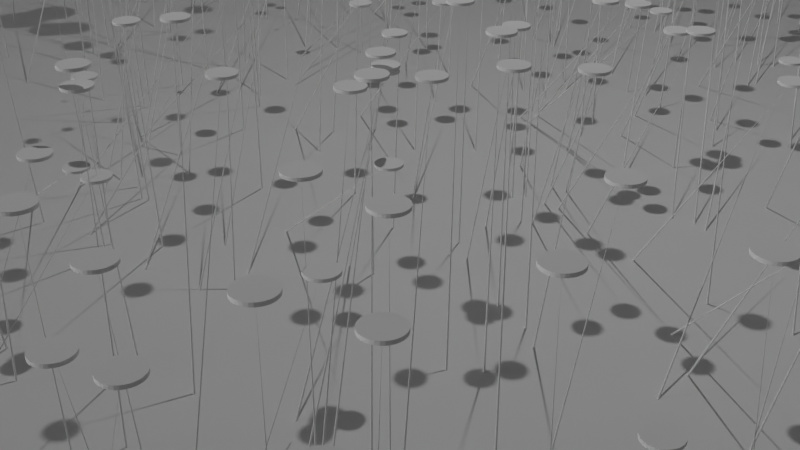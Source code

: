 # Source: proximity_node.blend  (saved by Blender 3.2.14; exported with 4.5.12 LTS)
import bpy
from mathutils import Matrix  # noqa: F401  (used for matrix-valued properties, if any)

bpy.ops.wm.read_factory_settings(use_empty=True)
scene = bpy.context.scene
scene.name = 'Scene'

# ---- collections
col_collection = bpy.data.collections.new('Collection'); scene.collection.children.link(col_collection)

# ---- materials (node trees are filled in below, after node groups)
mat_material = bpy.data.materials.new('Material')
mat_material.alpha_threshold = 0.0
mat_material.use_transparent_shadow = False
mat_material.line_color = (0.0, 0.0, 0.0, 1.0)

# ---- node groups
ng_curve_to_mesh = bpy.data.node_groups.new('Curve to Mesh', 'GeometryNodeTree')
_s = ng_curve_to_mesh.interface.new_socket(name='Mesh', in_out='OUTPUT', socket_type='NodeSocketGeometry')
_s = ng_curve_to_mesh.interface.new_socket(name='Curve', in_out='OUTPUT', socket_type='NodeSocketGeometry')
_s = ng_curve_to_mesh.interface.new_socket(name='Curve', in_out='INPUT', socket_type='NodeSocketGeometry')
ng_curve_to_mesh.is_modifier = True
_N = ng_curve_to_mesh.nodes; _L = ng_curve_to_mesh.links
n0 = _N.new('GeometryNodeSetCurveRadius'); n0.name = 'Set Curve Radius'; n0.location = (-5, 96)
n0.inputs[2].default_value = 1.0
n1 = _N.new('GeometryNodeCurveToMesh'); n1.name = 'Curve to Mesh'; n1.location = (222, -48)
n2 = _N.new('GeometryNodeCurvePrimitiveCircle'); n2.name = 'Curve Circle'; n2.location = (2, -96)
n2.inputs[0].default_value = 8
n2.inputs[4].default_value = 0.01
n3 = _N.new('GeometryNodeCurveEndpointSelection'); n3.name = 'Endpoint Selection.001'; n3.location = (-222, -38)
n3.inputs[1].default_value = 0
n4 = _N.new('NodeGroupInput'); n4.name = 'Group Input'; n4.location = (-422, 0)
n5 = _N.new('NodeGroupOutput'); n5.name = 'Group Output'; n5.location = (412, 0)
n6 = _N.new('GeometryNodeInputNamedAttribute'); n6.name = 'Named Attribute'; n6.location = (197, -48)
n6.inputs[0].default_value = 'radius'
n7 = _N.new('GeometryNodeSwitch'); n7.name = 'Switch'; n7.location = (197, -48)
n7.input_type = 'FLOAT'
n7.inputs[1].default_value = 1.0
_L.new(n4.outputs[0], n0.inputs[0])
_L.new(n1.outputs[0], n5.inputs[0])
_L.new(n0.outputs[0], n5.inputs[1])
_L.new(n0.outputs[0], n1.inputs[0])
_L.new(n2.outputs[0], n1.inputs[1])
_L.new(n3.outputs[0], n0.inputs[1])
_L.new(n6.outputs[1], n7.inputs[0])
_L.new(n6.outputs[0], n7.inputs[2])
_L.new(n7.outputs[0], n1.inputs[2])
n5.is_active_output = True
ng_geo_proxy = bpy.data.node_groups.new('Geo Proxy', 'GeometryNodeTree')
_s = ng_geo_proxy.interface.new_socket(name='Geometry', in_out='OUTPUT', socket_type='NodeSocketGeometry')
_s = ng_geo_proxy.interface.new_socket(name='Geometry', in_out='INPUT', socket_type='NodeSocketGeometry')
ng_geo_proxy.is_modifier = True
# nodes of 'Geo Proxy' reference scene objects; filled in after objects exist

# ---- material node trees
mat_material.use_nodes = True; mat_material.node_tree.nodes.clear()
_N = mat_material.node_tree.nodes; _L = mat_material.node_tree.links
n0 = _N.new('ShaderNodeOutputMaterial'); n0.name = 'Material Output'; n0.location = (300, 300)
n1 = _N.new('ShaderNodeBsdfPrincipled'); n1.name = 'Principled BSDF'; n1.location = (10, 300)
n1.distribution = 'GGX'
n1.subsurface_method = 'RANDOM_WALK_SKIN'
n1.inputs[2].default_value = 0.4
n1.inputs[3].default_value = 1.45
n1.inputs[27].default_value = (0.0, 0.0, 0.0, 1.0)
n1.inputs[28].default_value = 1.0
_L.new(n1.outputs[0], n0.inputs[0])
n0.is_active_output = True

# ---- world
world_world = bpy.data.worlds.new('World'); scene.world = world_world
world_world.use_nodes = True; world_world.node_tree.nodes.clear()
_N = world_world.node_tree.nodes; _L = world_world.node_tree.links
n0 = _N.new('ShaderNodeOutputWorld'); n0.name = 'World Output'; n0.location = (300, 300)
n1 = _N.new('ShaderNodeBackground'); n1.name = 'Background'; n1.location = (10, 300)
n1.inputs[0].default_value = (0.05088, 0.05088, 0.05088, 1.0)
_L.new(n1.outputs[0], n0.inputs[0])
n0.is_active_output = True
world_world.color = (0.05088, 0.05088, 0.05088)
world_world.use_sun_shadow = False
world_world.sun_shadow_jitter_overblur = 0.0

# ---- cameras
cam_camera = bpy.data.cameras.new('Camera')
cam_camera.clip_end = 100.0
cam_camera.ortho_scale = 7.314

# ---- lights
light_light = bpy.data.lights.new('Light', 'POINT')
light_light.transmission_factor = 0.0
light_light.energy = 1000.0
light_light.shadow_soft_size = 0.1
light_light.shadow_maximum_resolution = 0.006
light_light.use_absolute_resolution = True
light_x = bpy.data.lights.new('日光', 'SUN')
light_x.transmission_factor = 0.0
light_x.angle = 0.459
light_x.energy = 2.0
light_x.shadow_soft_size = 0.125

# ---- meshes
me_cube = bpy.data.meshes.new('Cube')
me_cube.from_pydata([(1.0, 1.0, 1.0), (1.0, 1.0, -1.0), (1.0, -1.0, 1.0), (1.0, -1.0, -1.0), (-1.0, 1.0, 1.0), (-1.0, 1.0, -1.0), (-1.0, -1.0, 1.0), (-1.0, -1.0, -1.0)], [], [(0, 4, 6, 2), (3, 2, 6, 7), (7, 6, 4, 5), (5, 1, 3, 7), (1, 0, 2, 3), (5, 4, 0, 1)])
me_cube.polygons.foreach_set('use_smooth', [True] * 6)
_uv = me_cube.uv_layers.new(name='UVMap')
_uv.uv.foreach_set('vector', [0.625, 0.5, 0.875, 0.5, 0.875, 0.75, 0.625, 0.75, 0.375, 0.75, 0.625, 0.75, 0.625, 1.0, 0.375, 1.0, 0.375, 0.0, 0.625, 0.0, 0.625, 0.25, 0.375, 0.25, 0.125, 0.5, 0.375, 0.5, 0.375, 0.75, 0.125, 0.75, 0.375, 0.5, 0.625, 0.5, 0.625, 0.75, 0.375, 0.75, 0.375, 0.25, 0.625, 0.25, 0.625, 0.5, 0.375, 0.5])
me_cube.materials.append(mat_material)
me_cube.use_mirror_vertex_groups = False
me_cube.update()
me_icosphere = bpy.data.meshes.new('Icosphere')
me_icosphere.from_pydata([(0.0, 0.0, -1.0), (0.7236, -0.5257, -0.4472), (-0.2764, -0.8506, -0.4472), (-0.8944, 0.0, -0.4472), (-0.2764, 0.8506, -0.4472), (0.7236, 0.5257, -0.4472), (0.2764, -0.8506, 0.4472), (-0.7236, -0.5257, 0.4472), (-0.7236, 0.5257, 0.4472), (0.2764, 0.8506, 0.4472), (0.8944, 0.0, 0.4472), (0.0, 0.0, 1.0), (-0.1625, -0.5, -0.8507), (0.4253, -0.309, -0.8507), (0.2629, -0.809, -0.5257), (0.8506, 0.0, -0.5257), (0.4253, 0.309, -0.8507), (-0.5257, 0.0, -0.8507), (-0.6882, -0.5, -0.5257), (-0.1625, 0.5, -0.8507), (-0.6882, 0.5, -0.5257), (0.2629, 0.809, -0.5257), (0.9511, -0.309, 0.0), (0.9511, 0.309, 0.0), (0.0, -1.0, 0.0), (0.5878, -0.809, 0.0), (-0.9511, -0.309, 0.0), (-0.5878, -0.809, 0.0), (-0.5878, 0.809, 0.0), (-0.9511, 0.309, 0.0), (0.5878, 0.809, 0.0), (0.0, 1.0, 0.0), (0.6882, -0.5, 0.5257), (-0.2629, -0.809, 0.5257), (-0.8506, 0.0, 0.5257), (-0.2629, 0.809, 0.5257), (0.6882, 0.5, 0.5257), (0.1625, -0.5, 0.8507), (0.5257, 0.0, 0.8507), (-0.4253, -0.309, 0.8507), (-0.4253, 0.309, 0.8507), (0.1625, 0.5, 0.8507)], [], [(0, 13, 12), (1, 13, 15), (0, 12, 17), (0, 17, 19), (0, 19, 16), (1, 15, 22), (2, 14, 24), (3, 18, 26), (4, 20, 28), (5, 21, 30), (1, 22, 25), (2, 24, 27), (3, 26, 29), (4, 28, 31), (5, 30, 23), (6, 32, 37), (7, 33, 39), (8, 34, 40), (9, 35, 41), (10, 36, 38), (38, 41, 11), (38, 36, 41), (36, 9, 41), (41, 40, 11), (41, 35, 40), (35, 8, 40), (40, 39, 11), (40, 34, 39), (34, 7, 39), (39, 37, 11), (39, 33, 37), (33, 6, 37), (37, 38, 11), (37, 32, 38), (32, 10, 38), (23, 36, 10), (23, 30, 36), (30, 9, 36), (31, 35, 9), (31, 28, 35), (28, 8, 35), (29, 34, 8), (29, 26, 34), (26, 7, 34), (27, 33, 7), (27, 24, 33), (24, 6, 33), (25, 32, 6), (25, 22, 32), (22, 10, 32), (30, 31, 9), (30, 21, 31), (21, 4, 31), (28, 29, 8), (28, 20, 29), (20, 3, 29), (26, 27, 7), (26, 18, 27), (18, 2, 27), (24, 25, 6), (24, 14, 25), (14, 1, 25), (22, 23, 10), (22, 15, 23), (15, 5, 23), (16, 21, 5), (16, 19, 21), (19, 4, 21), (19, 20, 4), (19, 17, 20), (17, 3, 20), (17, 18, 3), (17, 12, 18), (12, 2, 18), (15, 16, 5), (15, 13, 16), (13, 0, 16), (12, 14, 2), (12, 13, 14), (13, 1, 14)])
_uv = me_icosphere.uv_layers.new(name='UVMap')
_uv.uv.foreach_set('vector', [0.1818, 0.0, 0.2273, 0.07873, 0.1364, 0.07873, 0.2727, 0.1575, 0.3182, 0.07873, 0.3636, 0.1575, 0.9091, 0.0, 0.9545, 0.07873, 0.8636, 0.07873, 0.7273, 0.0, 0.7727, 0.07873, 0.6818, 0.07873, 0.5455, 0.0, 0.5909, 0.07873, 0.5, 0.07873, 0.2727, 0.1575, 0.3636, 0.1575, 0.3182, 0.2362, 0.09091, 0.1575, 0.1818, 0.1575, 0.1364, 0.2362, 0.8182, 0.1575, 0.9091, 0.1575, 0.8636, 0.2362, 0.6364, 0.1575, 0.7273, 0.1575, 0.6818, 0.2362, 0.4545, 0.1575, 0.5455, 0.1575, 0.5, 0.2362, 0.2727, 0.1575, 0.3182, 0.2362, 0.2273, 0.2362, 0.09091, 0.1575, 0.1364, 0.2362, 0.04546, 0.2362, 0.8182, 0.1575, 0.8636, 0.2362, 0.7727, 0.2362, 0.6364, 0.1575, 0.6818, 0.2362, 0.5909, 0.2362, 0.4545, 0.1575, 0.5, 0.2362, 0.4091, 0.2362, 0.1818, 0.3149, 0.2727, 0.3149, 0.2273, 0.3937, 0.0, 0.3149, 0.09091, 0.3149, 0.04546, 0.3937, 0.7273, 0.3149, 0.8182, 0.3149, 0.7727, 0.3937, 0.5455, 0.3149, 0.6364, 0.3149, 0.5909, 0.3937, 0.3636, 0.3149, 0.4545, 0.3149, 0.4091, 0.3937, 0.4091, 0.3937, 0.5, 0.3937, 0.4545, 0.4724, 0.4091, 0.3937, 0.4545, 0.3149, 0.5, 0.3937, 0.4545, 0.3149, 0.5455, 0.3149, 0.5, 0.3937, 0.5909, 0.3937, 0.6818, 0.3937, 0.6364, 0.4724, 0.5909, 0.3937, 0.6364, 0.3149, 0.6818, 0.3937, 0.6364, 0.3149, 0.7273, 0.3149, 0.6818, 0.3937, 0.7727, 0.3937, 0.8636, 0.3937, 0.8182, 0.4724, 0.7727, 0.3937, 0.8182, 0.3149, 0.8636, 0.3937, 0.8182, 0.3149, 0.9091, 0.3149, 0.8636, 0.3937, 0.04546, 0.3937, 0.1364, 0.3937, 0.09091, 0.4724, 0.04546, 0.3937, 0.09091, 0.3149, 0.1364, 0.3937, 0.09091, 0.3149, 0.1818, 0.3149, 0.1364, 0.3937, 0.2273, 0.3937, 0.3182, 0.3937, 0.2727, 0.4724, 0.2273, 0.3937, 0.2727, 0.3149, 0.3182, 0.3937, 0.2727, 0.3149, 0.3636, 0.3149, 0.3182, 0.3937, 0.4091, 0.2362, 0.4545, 0.3149, 0.3636, 0.3149, 0.4091, 0.2362, 0.5, 0.2362, 0.4545, 0.3149, 0.5, 0.2362, 0.5455, 0.3149, 0.4545, 0.3149, 0.5909, 0.2362, 0.6364, 0.3149, 0.5455, 0.3149, 0.5909, 0.2362, 0.6818, 0.2362, 0.6364, 0.3149, 0.6818, 0.2362, 0.7273, 0.3149, 0.6364, 0.3149, 0.7727, 0.2362, 0.8182, 0.3149, 0.7273, 0.3149, 0.7727, 0.2362, 0.8636, 0.2362, 0.8182, 0.3149, 0.8636, 0.2362, 0.9091, 0.3149, 0.8182, 0.3149, 0.04546, 0.2362, 0.09091, 0.3149, 0.0, 0.3149, 0.04546, 0.2362, 0.1364, 0.2362, 0.09091, 0.3149, 0.1364, 0.2362, 0.1818, 0.3149, 0.09091, 0.3149, 0.2273, 0.2362, 0.2727, 0.3149, 0.1818, 0.3149, 0.2273, 0.2362, 0.3182, 0.2362, 0.2727, 0.3149, 0.3182, 0.2362, 0.3636, 0.3149, 0.2727, 0.3149, 0.5, 0.2362, 0.5909, 0.2362, 0.5455, 0.3149, 0.5, 0.2362, 0.5455, 0.1575, 0.5909, 0.2362, 0.5455, 0.1575, 0.6364, 0.1575, 0.5909, 0.2362, 0.6818, 0.2362, 0.7727, 0.2362, 0.7273, 0.3149, 0.6818, 0.2362, 0.7273, 0.1575, 0.7727, 0.2362, 0.7273, 0.1575, 0.8182, 0.1575, 0.7727, 0.2362, 0.8636, 0.2362, 0.9545, 0.2362, 0.9091, 0.3149, 0.8636, 0.2362, 0.9091, 0.1575, 0.9545, 0.2362, 0.9091, 0.1575, 1.0, 0.1575, 0.9545, 0.2362, 0.1364, 0.2362, 0.2273, 0.2362, 0.1818, 0.3149, 0.1364, 0.2362, 0.1818, 0.1575, 0.2273, 0.2362, 0.1818, 0.1575, 0.2727, 0.1575, 0.2273, 0.2362, 0.3182, 0.2362, 0.4091, 0.2362, 0.3636, 0.3149, 0.3182, 0.2362, 0.3636, 0.1575, 0.4091, 0.2362, 0.3636, 0.1575, 0.4545, 0.1575, 0.4091, 0.2362, 0.5, 0.07873, 0.5455, 0.1575, 0.4545, 0.1575, 0.5, 0.07873, 0.5909, 0.07873, 0.5455, 0.1575, 0.5909, 0.07873, 0.6364, 0.1575, 0.5455, 0.1575, 0.6818, 0.07873, 0.7273, 0.1575, 0.6364, 0.1575, 0.6818, 0.07873, 0.7727, 0.07873, 0.7273, 0.1575, 0.7727, 0.07873, 0.8182, 0.1575, 0.7273, 0.1575, 0.8636, 0.07873, 0.9091, 0.1575, 0.8182, 0.1575, 0.8636, 0.07873, 0.9545, 0.07873, 0.9091, 0.1575, 0.9545, 0.07873, 1.0, 0.1575, 0.9091, 0.1575, 0.3636, 0.1575, 0.4091, 0.07873, 0.4545, 0.1575, 0.3636, 0.1575, 0.3182, 0.07873, 0.4091, 0.07873, 0.3182, 0.07873, 0.3636, 0.0, 0.4091, 0.07873, 0.1364, 0.07873, 0.1818, 0.1575, 0.09091, 0.1575, 0.1364, 0.07873, 0.2273, 0.07873, 0.1818, 0.1575, 0.2273, 0.07873, 0.2727, 0.1575, 0.1818, 0.1575])
me_icosphere.update()
me_icosphere_001 = bpy.data.meshes.new('Icosphere.001')
me_icosphere_001.from_pydata([(0.0, 0.0, -1.0), (0.7236, -0.5257, -0.4472), (-0.2764, -0.8506, -0.4472), (-0.8944, 0.0, -0.4472), (-0.2764, 0.8506, -0.4472), (0.7236, 0.5257, -0.4472), (0.2764, -0.8506, 0.4472), (-0.7236, -0.5257, 0.4472), (-0.7236, 0.5257, 0.4472), (0.2764, 0.8506, 0.4472), (0.8944, 0.0, 0.4472), (0.0, 0.0, 1.0), (-0.1625, -0.5, -0.8507), (0.4253, -0.309, -0.8507), (0.2629, -0.809, -0.5257), (0.8506, 0.0, -0.5257), (0.4253, 0.309, -0.8507), (-0.5257, 0.0, -0.8507), (-0.6882, -0.5, -0.5257), (-0.1625, 0.5, -0.8507), (-0.6882, 0.5, -0.5257), (0.2629, 0.809, -0.5257), (0.9511, -0.309, 0.0), (0.9511, 0.309, 0.0), (0.0, -1.0, 0.0), (0.5878, -0.809, 0.0), (-0.9511, -0.309, 0.0), (-0.5878, -0.809, 0.0), (-0.5878, 0.809, 0.0), (-0.9511, 0.309, 0.0), (0.5878, 0.809, 0.0), (0.0, 1.0, 0.0), (0.6882, -0.5, 0.5257), (-0.2629, -0.809, 0.5257), (-0.8506, 0.0, 0.5257), (-0.2629, 0.809, 0.5257), (0.6882, 0.5, 0.5257), (0.1625, -0.5, 0.8507), (0.5257, 0.0, 0.8507), (-0.4253, -0.309, 0.8507), (-0.4253, 0.309, 0.8507), (0.1625, 0.5, 0.8507)], [], [(0, 13, 12), (1, 13, 15), (0, 12, 17), (0, 17, 19), (0, 19, 16), (1, 15, 22), (2, 14, 24), (3, 18, 26), (4, 20, 28), (5, 21, 30), (1, 22, 25), (2, 24, 27), (3, 26, 29), (4, 28, 31), (5, 30, 23), (6, 32, 37), (7, 33, 39), (8, 34, 40), (9, 35, 41), (10, 36, 38), (38, 41, 11), (38, 36, 41), (36, 9, 41), (41, 40, 11), (41, 35, 40), (35, 8, 40), (40, 39, 11), (40, 34, 39), (34, 7, 39), (39, 37, 11), (39, 33, 37), (33, 6, 37), (37, 38, 11), (37, 32, 38), (32, 10, 38), (23, 36, 10), (23, 30, 36), (30, 9, 36), (31, 35, 9), (31, 28, 35), (28, 8, 35), (29, 34, 8), (29, 26, 34), (26, 7, 34), (27, 33, 7), (27, 24, 33), (24, 6, 33), (25, 32, 6), (25, 22, 32), (22, 10, 32), (30, 31, 9), (30, 21, 31), (21, 4, 31), (28, 29, 8), (28, 20, 29), (20, 3, 29), (26, 27, 7), (26, 18, 27), (18, 2, 27), (24, 25, 6), (24, 14, 25), (14, 1, 25), (22, 23, 10), (22, 15, 23), (15, 5, 23), (16, 21, 5), (16, 19, 21), (19, 4, 21), (19, 20, 4), (19, 17, 20), (17, 3, 20), (17, 18, 3), (17, 12, 18), (12, 2, 18), (15, 16, 5), (15, 13, 16), (13, 0, 16), (12, 14, 2), (12, 13, 14), (13, 1, 14)])
_uv = me_icosphere_001.uv_layers.new(name='UVMap')
_uv.uv.foreach_set('vector', [0.1818, 0.0, 0.2273, 0.07873, 0.1364, 0.07873, 0.2727, 0.1575, 0.3182, 0.07873, 0.3636, 0.1575, 0.9091, 0.0, 0.9545, 0.07873, 0.8636, 0.07873, 0.7273, 0.0, 0.7727, 0.07873, 0.6818, 0.07873, 0.5455, 0.0, 0.5909, 0.07873, 0.5, 0.07873, 0.2727, 0.1575, 0.3636, 0.1575, 0.3182, 0.2362, 0.09091, 0.1575, 0.1818, 0.1575, 0.1364, 0.2362, 0.8182, 0.1575, 0.9091, 0.1575, 0.8636, 0.2362, 0.6364, 0.1575, 0.7273, 0.1575, 0.6818, 0.2362, 0.4545, 0.1575, 0.5455, 0.1575, 0.5, 0.2362, 0.2727, 0.1575, 0.3182, 0.2362, 0.2273, 0.2362, 0.09091, 0.1575, 0.1364, 0.2362, 0.04546, 0.2362, 0.8182, 0.1575, 0.8636, 0.2362, 0.7727, 0.2362, 0.6364, 0.1575, 0.6818, 0.2362, 0.5909, 0.2362, 0.4545, 0.1575, 0.5, 0.2362, 0.4091, 0.2362, 0.1818, 0.3149, 0.2727, 0.3149, 0.2273, 0.3937, 0.0, 0.3149, 0.09091, 0.3149, 0.04546, 0.3937, 0.7273, 0.3149, 0.8182, 0.3149, 0.7727, 0.3937, 0.5455, 0.3149, 0.6364, 0.3149, 0.5909, 0.3937, 0.3636, 0.3149, 0.4545, 0.3149, 0.4091, 0.3937, 0.4091, 0.3937, 0.5, 0.3937, 0.4545, 0.4724, 0.4091, 0.3937, 0.4545, 0.3149, 0.5, 0.3937, 0.4545, 0.3149, 0.5455, 0.3149, 0.5, 0.3937, 0.5909, 0.3937, 0.6818, 0.3937, 0.6364, 0.4724, 0.5909, 0.3937, 0.6364, 0.3149, 0.6818, 0.3937, 0.6364, 0.3149, 0.7273, 0.3149, 0.6818, 0.3937, 0.7727, 0.3937, 0.8636, 0.3937, 0.8182, 0.4724, 0.7727, 0.3937, 0.8182, 0.3149, 0.8636, 0.3937, 0.8182, 0.3149, 0.9091, 0.3149, 0.8636, 0.3937, 0.04546, 0.3937, 0.1364, 0.3937, 0.09091, 0.4724, 0.04546, 0.3937, 0.09091, 0.3149, 0.1364, 0.3937, 0.09091, 0.3149, 0.1818, 0.3149, 0.1364, 0.3937, 0.2273, 0.3937, 0.3182, 0.3937, 0.2727, 0.4724, 0.2273, 0.3937, 0.2727, 0.3149, 0.3182, 0.3937, 0.2727, 0.3149, 0.3636, 0.3149, 0.3182, 0.3937, 0.4091, 0.2362, 0.4545, 0.3149, 0.3636, 0.3149, 0.4091, 0.2362, 0.5, 0.2362, 0.4545, 0.3149, 0.5, 0.2362, 0.5455, 0.3149, 0.4545, 0.3149, 0.5909, 0.2362, 0.6364, 0.3149, 0.5455, 0.3149, 0.5909, 0.2362, 0.6818, 0.2362, 0.6364, 0.3149, 0.6818, 0.2362, 0.7273, 0.3149, 0.6364, 0.3149, 0.7727, 0.2362, 0.8182, 0.3149, 0.7273, 0.3149, 0.7727, 0.2362, 0.8636, 0.2362, 0.8182, 0.3149, 0.8636, 0.2362, 0.9091, 0.3149, 0.8182, 0.3149, 0.04546, 0.2362, 0.09091, 0.3149, 0.0, 0.3149, 0.04546, 0.2362, 0.1364, 0.2362, 0.09091, 0.3149, 0.1364, 0.2362, 0.1818, 0.3149, 0.09091, 0.3149, 0.2273, 0.2362, 0.2727, 0.3149, 0.1818, 0.3149, 0.2273, 0.2362, 0.3182, 0.2362, 0.2727, 0.3149, 0.3182, 0.2362, 0.3636, 0.3149, 0.2727, 0.3149, 0.5, 0.2362, 0.5909, 0.2362, 0.5455, 0.3149, 0.5, 0.2362, 0.5455, 0.1575, 0.5909, 0.2362, 0.5455, 0.1575, 0.6364, 0.1575, 0.5909, 0.2362, 0.6818, 0.2362, 0.7727, 0.2362, 0.7273, 0.3149, 0.6818, 0.2362, 0.7273, 0.1575, 0.7727, 0.2362, 0.7273, 0.1575, 0.8182, 0.1575, 0.7727, 0.2362, 0.8636, 0.2362, 0.9545, 0.2362, 0.9091, 0.3149, 0.8636, 0.2362, 0.9091, 0.1575, 0.9545, 0.2362, 0.9091, 0.1575, 1.0, 0.1575, 0.9545, 0.2362, 0.1364, 0.2362, 0.2273, 0.2362, 0.1818, 0.3149, 0.1364, 0.2362, 0.1818, 0.1575, 0.2273, 0.2362, 0.1818, 0.1575, 0.2727, 0.1575, 0.2273, 0.2362, 0.3182, 0.2362, 0.4091, 0.2362, 0.3636, 0.3149, 0.3182, 0.2362, 0.3636, 0.1575, 0.4091, 0.2362, 0.3636, 0.1575, 0.4545, 0.1575, 0.4091, 0.2362, 0.5, 0.07873, 0.5455, 0.1575, 0.4545, 0.1575, 0.5, 0.07873, 0.5909, 0.07873, 0.5455, 0.1575, 0.5909, 0.07873, 0.6364, 0.1575, 0.5455, 0.1575, 0.6818, 0.07873, 0.7273, 0.1575, 0.6364, 0.1575, 0.6818, 0.07873, 0.7727, 0.07873, 0.7273, 0.1575, 0.7727, 0.07873, 0.8182, 0.1575, 0.7273, 0.1575, 0.8636, 0.07873, 0.9091, 0.1575, 0.8182, 0.1575, 0.8636, 0.07873, 0.9545, 0.07873, 0.9091, 0.1575, 0.9545, 0.07873, 1.0, 0.1575, 0.9091, 0.1575, 0.3636, 0.1575, 0.4091, 0.07873, 0.4545, 0.1575, 0.3636, 0.1575, 0.3182, 0.07873, 0.4091, 0.07873, 0.3182, 0.07873, 0.3636, 0.0, 0.4091, 0.07873, 0.1364, 0.07873, 0.1818, 0.1575, 0.09091, 0.1575, 0.1364, 0.07873, 0.2273, 0.07873, 0.1818, 0.1575, 0.2273, 0.07873, 0.2727, 0.1575, 0.1818, 0.1575])
me_icosphere_001.update()
me_plane = bpy.data.meshes.new('Plane')
me_plane.from_pydata([(-1.0, -1.0, 0.0), (1.0, -1.0, 0.0), (-1.0, 1.0, 0.0), (1.0, 1.0, 0.0)], [], [(0, 1, 3, 2)])
_uv = me_plane.uv_layers.new(name='UVMap')
_uv.uv.foreach_set('vector', [0.0, 0.0, 1.0, 0.0, 1.0, 1.0, 0.0, 1.0])
me_plane.update()

# ---- objects
ob_cube = bpy.data.objects.new('Cube', me_cube)
ob_light = bpy.data.objects.new('Light', light_light)
ob_camera = bpy.data.objects.new('Camera', cam_camera)
ob_icosphere = bpy.data.objects.new('Icosphere', me_icosphere)
ob_small_icosphere = bpy.data.objects.new('Small Icosphere', me_icosphere_001)
ob_plane = bpy.data.objects.new('Plane', me_plane)
ob_x = bpy.data.objects.new('日光', light_x)
_N = ng_geo_proxy.nodes; _L = ng_geo_proxy.links
n0 = _N.new('GeometryNodeStoreNamedAttribute'); n0.name = 'Store Named Attribute.003'; n0.location = (399, -155)
n0.data_type = 'FLOAT_VECTOR'
n0.domain = 'CORNER'
n0.inputs[2].default_value = 'uv_map'
n1 = _N.new('GeometryNodeStoreNamedAttribute'); n1.name = 'Store Named Attribute.002'; n1.location = (55, -141)
n1.data_type = 'FLOAT_VECTOR'
n1.domain = 'CORNER'
n1.inputs[2].default_value = 'uv_map'
n2 = _N.new('GeometryNodeStoreNamedAttribute'); n2.name = 'Store Named Attribute.001'; n2.location = (55, -137)
n2.data_type = 'FLOAT_VECTOR'
n2.domain = 'CORNER'
n2.inputs[2].default_value = 'uv_map'
n3 = _N.new('GeometryNodeStoreNamedAttribute'); n3.name = 'Store Named Attribute'; n3.location = (69, -281)
n3.data_type = 'FLOAT_VECTOR'
n3.domain = 'CORNER'
n3.inputs[2].default_value = 'UVMap'
n4 = _N.new('NodeFrame'); n4.name = 'Frame'; n4.location = (-339, 74)
n4.label = 'Grass Field'
n4.width = 902
n5 = _N.new('NodeFrame'); n5.name = 'Frame.001'; n5.location = (824, 60)
n5.label = 'Shpere Influence'
n5.width = 1158
n6 = _N.new('NodeFrame'); n6.name = 'Frame.002'; n6.location = (2126, 104)
n6.label = 'Curve to Mesh'
n6.width = 644
n7 = _N.new('NodeFrame'); n7.name = 'Frame.004'; n7.location = (4054, 125)
n7.label = 'Leaf'
n7.width = 610
n8 = _N.new('NodeFrame'); n8.name = 'Frame.005'; n8.location = (2952, -2227)
n8.label = 'Line inside Bubble'
n8.width = 1024
n9 = _N.new('NodeFrame'); n9.name = 'Frame.008'; n9.location = (3852, -720)
n9.label = 'Bubles'
n9.width = 428
n10 = _N.new('NodeFrame'); n10.name = 'Frame.006'; n10.location = (3595, -1584)
n10.width = 437
n11 = _N.new('NodeFrame'); n11.name = 'Frame.007'; n11.location = (2692, -1369)
n11.label = 'Wobble'
n11.width = 573
n12 = _N.new('NodeFrame'); n12.name = 'Frame.003'; n12.location = (2955, 121)
n12.label = 'Disk Instances'
n12.width = 778
n13 = _N.new('GeometryNodeCurvePrimitiveLine'); n13.name = 'Curve Line'; n13.location = (242, -278)
n13.inputs[1].default_value = (0.0, 0.0, 5.0)
n14 = _N.new('ShaderNodeTexNoise'); n14.name = 'Musgrave Texture'; n14.location = (249, -555)
n14.width = 150
n14.noise_dimensions = '4D'
n14.normalize = False
n14.inputs[1].default_value = 0.1075
n14.inputs[3].default_value = 1.0
n14.inputs[4].default_value = 0.25
n15 = _N.new('GeometryNodeInstanceOnPoints'); n15.name = 'Instance on Points'; n15.location = (532, -54)
n16 = _N.new('GeometryNodeDistributePointsOnFaces'); n16.name = 'Distribute Points on Faces'; n16.location = (218, -44)
n16.use_legacy_normal = True
n16.inputs[4].default_value = 2.0
n17 = _N.new('GeometryNodeRealizeInstances'); n17.name = 'Realize Instances'; n17.location = (732, -30)
n18 = _N.new('GeometryNodeSetPosition'); n18.name = 'Set Position'; n18.location = (988, -30)
n19 = _N.new('GeometryNodeCurveEndpointSelection'); n19.name = 'Endpoint Selection'; n19.location = (821, -98)
n19.inputs[0].default_value = 0
n20 = _N.new('GeometryNodeObjectInfo'); n20.name = 'Object Info'; n20.location = (30, -706)
n20.transform_space = 'RELATIVE'
n20.inputs[0].default_value = ob_icosphere
n21 = _N.new('GeometryNodeJoinGeometry'); n21.name = 'Join Geometry'; n21.location = (5580, -619)
n22 = _N.new('NodeGroupOutput'); n22.name = 'Group Output'; n22.location = (5814, -625)
n23 = _N.new('GeometryNodeGroup'); n23.name = 'Group'; n23.location = (2378, -22)
n23.node_tree = ng_curve_to_mesh
n24 = _N.new('FunctionNodeRandomValue'); n24.name = 'Random Value'; n24.location = (30, -339)
n25 = _N.new('ShaderNodeMapRange'); n25.name = 'Map Range.002'; n25.location = (223, -421)
n25.inputs[1].default_value = -1.44
n25.inputs[2].default_value = 4.9
n26 = _N.new('ShaderNodeCombineXYZ'); n26.name = 'Combine XYZ'; n26.location = (222, -270)
n27 = _N.new('GeometryNodeObjectInfo'); n27.name = 'Object Info.001'; n27.location = (228, -83)
n28 = _N.new('GeometryNodeInstanceOnPoints'); n28.name = 'Instance on Points.002'; n28.location = (440, -90)
n29 = _N.new('GeometryNodeDistributePointsOnFaces'); n29.name = 'Distribute Points on Faces.001'; n29.location = (204, -35)
n29.hide = True
n29.use_legacy_normal = True
n30 = _N.new('GeometryNodeProximity'); n30.name = 'Geometry Proximity.001'; n30.location = (2488, -2658)
n31 = _N.new('GeometryNodeObjectInfo'); n31.name = 'Object Info.002'; n31.location = (30, -95)
n31.transform_space = 'RELATIVE'
n31.inputs[0].default_value = ob_small_icosphere
n32 = _N.new('GeometryNodeInstanceOnPoints'); n32.name = 'Instance on Points.003'; n32.location = (634, -53)
n33 = _N.new('GeometryNodeGroup'); n33.name = 'Group.001'; n33.location = (854, -30)
n33.node_tree = ng_curve_to_mesh
n34 = _N.new('FunctionNodeAlignEulerToVector'); n34.name = 'Align Euler to Vector.001'; n34.location = (452, -205)
n34.hide = True
n34.axis = 'Z'
n35 = _N.new('GeometryNodeCurvePrimitiveLine'); n35.name = 'Curve Line.001'; n35.location = (445, -148)
n35.hide = True
n35.inputs[1].default_value = (0.0, 0.0, 0.4)
n36 = _N.new('ShaderNodeMapRange'); n36.name = 'Map Range.003'; n36.location = (2730, -2571)
n36.inputs[1].default_value = 0.86
n36.inputs[2].default_value = 3.97
n36.inputs[3].default_value = 1.96
n36.inputs[4].default_value = -0.138
n37 = _N.new('GeometryNodeInstanceOnPoints'); n37.name = 'Instance on Points.005'; n37.location = (258, -46)
n38 = _N.new('GeometryNodeDistributePointsOnFaces'); n38.name = 'Distribute Points on Faces.003'; n38.location = (30, -30)
n38.use_legacy_normal = True
n39 = _N.new('GeometryNodeMeshIcoSphere'); n39.name = 'Ico Sphere'; n39.location = (44, -281)
n39.inputs[1].default_value = 3
n40 = _N.new('ShaderNodeMapRange'); n40.name = 'Map Range.005'; n40.location = (38, -416)
n40.inputs[1].default_value = 0.37
n40.inputs[2].default_value = 2.4
n40.inputs[4].default_value = 0.05
n41 = _N.new('GeometryNodeCurveEndpointSelection'); n41.name = 'Endpoint Selection.001'; n41.location = (32, -98)
n41.hide = True
n41.inputs[0].default_value = 0
n42 = _N.new('GeometryNodeMeshCylinder'); n42.name = 'Cylinder.001'; n42.location = (30, -137)
n42.hide = True
n42.inputs[3].default_value = 0.05
n42.inputs[4].default_value = 0.05
n43 = _N.new('GeometryNodeInstanceOnPoints'); n43.name = 'Instance on Points.004'; n43.location = (285, -30)
n43.width = 122
n44 = _N.new('ShaderNodeMapRange'); n44.name = 'Map Range.004'; n44.location = (37, -245)
n44.inputs[4].default_value = 1.8
n45 = _N.new('GeometryNodeSetPosition'); n45.name = 'Set Position.001'; n45.location = (403, -51)
n46 = _N.new('ShaderNodeVectorMath'); n46.name = 'Vector Math.002'; n46.location = (190, -270)
n46.operation = 'MULTIPLY'
n47 = _N.new('GeometryNodeInputNormal'); n47.name = 'Normal.001'; n47.location = (30, -323)
n47.legacy_corner_normals = True
n48 = _N.new('ShaderNodeTexNoise'); n48.name = 'Noise Texture'; n48.location = (30, -392)
n48.noise_dimensions = '4D'
n48.inputs[1].default_value = 0.1075
n48.inputs[4].default_value = 1.0
n49 = _N.new('GeometryNodeMeshGrid'); n49.name = 'Grid'; n49.location = (30, -141)
n49.inputs[0].default_value = 25.0
n49.inputs[1].default_value = 25.0
n50 = _N.new('ShaderNodeVectorMath'); n50.name = 'Vector Math'; n50.location = (817, -204)
n50.operation = 'SUBTRACT'
n51 = _N.new('GeometryNodeInputPosition'); n51.name = 'Position'; n51.location = (648, -249)
n52 = _N.new('ShaderNodeVectorMath'); n52.name = 'Vector Math.001'; n52.location = (645, -311)
n52.operation = 'MULTIPLY'
n53 = _N.new('GeometryNodeProximity'); n53.name = 'Geometry Proximity'; n53.location = (151, -398)
n54 = _N.new('ShaderNodeMapRange'); n54.name = 'Map Range'; n54.location = (325, -543)
n54.width = 147
n54.inputs[1].default_value = 5.1
n54.inputs[2].default_value = -5.9
n54.inputs[3].default_value = 0.28
n54.inputs[4].default_value = -0.8
n55 = _N.new('ShaderNodeCombineXYZ'); n55.name = 'Combine XYZ.001'; n55.location = (492, -477)
n56 = _N.new('ShaderNodeValToRGB'); n56.name = 'ColorRamp'; n56.location = (372, -303)
while len(n56.color_ramp.elements) > 1: n56.color_ramp.elements.remove(n56.color_ramp.elements[-1])
n56.color_ramp.elements[0].position = 0.5745; n56.color_ramp.elements[0].color = (0.0, 0.0, 0.0, 1.0)
_e = n56.color_ramp.elements.new(1.0); _e.color = (1.0, 1.0, 1.0, 1.0)
n57 = _N.new('GeometryNodeInputNormal'); n57.name = 'Normal'; n57.location = (205, -377)
n57.legacy_corner_normals = True
n58 = _N.new('ShaderNodeMapRange'); n58.name = 'Map Range.001'; n58.location = (30, -201)
n58.inputs[1].default_value = 5.6
n58.inputs[2].default_value = -0.8
n58.inputs[3].default_value = 0.29
n58.inputs[4].default_value = -1.91
n59 = _N.new('FunctionNodeAlignEulerToVector'); n59.name = 'Align Euler to Vector'; n59.location = (386, -256)
n60 = _N.new('GeometryNodeMeshCylinder'); n60.name = 'Cylinder'; n60.location = (374, -155)
n60.hide = True
n60.inputs[3].default_value = 0.34
n60.inputs[4].default_value = 0.07
n61 = _N.new('GeometryNodeCurveEndpointSelection'); n61.name = 'Endpoint Selection.002'; n61.location = (371, -104)
n61.hide = True
n61.inputs[0].default_value = 0
n62 = _N.new('GeometryNodeInstanceOnPoints'); n62.name = 'Instance on Points.001'; n62.location = (608, -30)
n63 = _N.new('GeometryNodeDistributePointsOnFaces'); n63.name = 'Distribute Points on Faces.002'; n63.location = (225, -62)
n63.use_legacy_normal = True
n63.inputs[4].default_value = 40.0
n64 = _N.new('GeometryNodeSubdivisionSurface'); n64.name = 'Subdivision Surface'; n64.location = (162, -30)
n64.uv_smooth = 'SMOOTH_ALL'
n64.boundary_smooth = 'PRESERVE_CORNERS'
n64.inputs[1].default_value = 4
n64.inputs[4].default_value = False
n0.parent = n12
n1.parent = n4
n2.parent = n10
n3.parent = n9
n13.parent = n4
n14.parent = n4
n15.parent = n4
n16.parent = n4
n17.parent = n4
n18.parent = n5
n19.parent = n5
n20.parent = n5
n24.parent = n7
n25.parent = n7
n26.parent = n7
n27.parent = n7
n28.parent = n7
n29.parent = n7
n31.parent = n8
n32.parent = n8
n33.parent = n8
n34.parent = n8
n35.parent = n8
n37.parent = n9
n38.parent = n9
n39.parent = n9
n40.parent = n9
n41.parent = n10
n42.parent = n10
n43.parent = n10
n44.parent = n10
n45.parent = n11
n46.parent = n11
n47.parent = n11
n48.parent = n11
n49.parent = n4
n50.parent = n5
n51.parent = n5
n52.parent = n5
n53.parent = n5
n54.parent = n5
n55.parent = n5
n56.parent = n8
n57.parent = n12
n58.parent = n12
n59.parent = n12
n60.parent = n12
n61.parent = n12
n62.parent = n12
n63.parent = n8
n64.parent = n11
_L.new(n1.outputs[0], n16.inputs[0])
_L.new(n16.outputs[0], n15.inputs[0])
_L.new(n21.outputs[0], n22.inputs[0])
_L.new(n13.outputs[0], n15.inputs[2])
_L.new(n14.outputs[0], n15.inputs[5])
_L.new(n15.outputs[0], n17.inputs[0])
_L.new(n20.outputs[4], n53.inputs[0])
_L.new(n17.outputs[0], n18.inputs[0])
_L.new(n19.outputs[0], n18.inputs[1])
_L.new(n50.outputs[0], n18.inputs[2])
_L.new(n51.outputs[0], n50.inputs[0])
_L.new(n52.outputs[0], n50.inputs[1])
_L.new(n53.outputs[0], n52.inputs[0])
_L.new(n18.outputs[0], n23.inputs[0])
_L.new(n62.outputs[0], n21.inputs[0])
_L.new(n37.outputs[0], n21.inputs[0])
_L.new(n0.outputs[0], n62.inputs[2])
_L.new(n23.outputs[0], n21.inputs[0])
_L.new(n23.outputs[1], n62.inputs[0])
_L.new(n61.outputs[0], n62.inputs[1])
_L.new(n58.outputs[0], n62.inputs[6])
_L.new(n53.outputs[1], n58.inputs[0])
_L.new(n59.outputs[0], n62.inputs[5])
_L.new(n58.outputs[0], n59.inputs[1])
_L.new(n57.outputs[0], n59.inputs[2])
_L.new(n23.outputs[0], n29.inputs[0])
_L.new(n29.outputs[0], n28.inputs[0])
_L.new(n27.outputs[4], n28.inputs[2])
_L.new(n25.outputs[0], n28.inputs[6])
_L.new(n28.outputs[0], n21.inputs[0])
_L.new(n53.outputs[1], n25.inputs[0])
_L.new(n26.outputs[0], n28.inputs[5])
_L.new(n24.outputs[1], n26.inputs[2])
_L.new(n31.outputs[4], n63.inputs[0])
_L.new(n33.outputs[0], n21.inputs[0])
_L.new(n63.outputs[0], n32.inputs[0])
_L.new(n35.outputs[0], n32.inputs[2])
_L.new(n34.outputs[0], n32.inputs[5])
_L.new(n63.outputs[1], n34.inputs[2])
_L.new(n32.outputs[0], n33.inputs[0])
_L.new(n56.outputs[0], n32.inputs[6])
_L.new(n23.outputs[0], n30.inputs[0])
_L.new(n30.outputs[1], n36.inputs[0])
_L.new(n36.outputs[0], n56.inputs[0])
_L.new(n32.outputs[0], n43.inputs[0])
_L.new(n41.outputs[0], n43.inputs[1])
_L.new(n2.outputs[0], n43.inputs[2])
_L.new(n43.outputs[0], n21.inputs[0])
_L.new(n44.outputs[0], n43.inputs[6])
_L.new(n36.outputs[0], n44.inputs[0])
_L.new(n47.outputs[0], n46.inputs[0])
_L.new(n48.outputs[0], n46.inputs[1])
_L.new(n46.outputs[0], n45.inputs[3])
_L.new(n45.outputs[0], n38.inputs[0])
_L.new(n45.outputs[0], n21.inputs[0])
_L.new(n38.outputs[0], n37.inputs[0])
_L.new(n3.outputs[0], n37.inputs[2])
_L.new(n40.outputs[0], n37.inputs[6])
_L.new(n44.outputs[0], n40.inputs[0])
_L.new(n53.outputs[1], n54.inputs[0])
_L.new(n54.outputs[0], n55.inputs[2])
_L.new(n55.outputs[0], n52.inputs[1])
_L.new(n64.outputs[0], n45.inputs[0])
_L.new(n20.outputs[4], n64.inputs[0])
_L.new(n39.outputs[0], n3.inputs[0])
_L.new(n39.outputs[1], n3.inputs[3])
_L.new(n42.outputs[0], n2.inputs[0])
_L.new(n42.outputs[4], n2.inputs[3])
_L.new(n49.outputs[0], n1.inputs[0])
_L.new(n49.outputs[1], n1.inputs[3])
_L.new(n60.outputs[0], n0.inputs[0])
_L.new(n60.outputs[4], n0.inputs[3])
n22.is_active_output = True

# ---- transforms, parenting, visibility, modifiers, constraints
ob_cube.location = (0.0, 0.0, 0.0)
ob_cube.lock_rotations_4d = False
ob_cube.empty_display_type = 'ARROWS'
ob_cube.lineart.crease_threshold = 0.0
_m = ob_cube.modifiers.new('GeometryNodes', 'NODES')
_m.node_group = ng_geo_proxy
ob_light.location = (1.274, 1.005, 12.25)
ob_light.rotation_euler = (0.6503, 0.05522, 1.866)
ob_light.lock_rotations_4d = False
ob_light.empty_display_type = 'ARROWS'
ob_light.color = (0.0, 0.0, 0.0, 0.0)
ob_light.lineart.crease_threshold = 0.0
ob_camera.location = (7.359, -6.926, 4.958)
ob_camera.rotation_euler = (1.109, 0.0, 0.8149)
ob_camera.lock_rotations_4d = False
ob_camera.empty_display_type = 'ARROWS'
ob_camera.color = (0.0, 0.0, 0.0, 0.0)
ob_camera.display_type = 'WIRE'
ob_camera.lineart.crease_threshold = 0.0
ob_icosphere.location = (-8.68, 0.08656, 7.253)
ob_icosphere.rotation_euler = (-1.207, 0.5411, -1.224)
ob_icosphere.scale = (2.178, 2.178, 2.178)
ob_icosphere.display_type = 'BOUNDS'
ob_small_icosphere.parent = ob_icosphere
ob_small_icosphere.matrix_parent_inverse = Matrix(((0.459, -0.0, -0.0, -0.0), (-0.0, 0.459, 0.0, 0.1058), (-0.0, -0.0, 0.459, -3.44), (-0.0, 0.0, -0.0, 1.0)))
ob_small_icosphere.location = (0.0, -0.2306, 7.493)
ob_plane.location = (0.4859, -0.1238, 0.2894)
ob_plane.scale = (40.46, 40.46, 40.46)
ob_x.location = (-6.681, -16.63, 9.573)
ob_x.rotation_euler = (-1.591, 0.09957, 2.517)

# ---- collection membership
col_collection.objects.link(ob_cube)
col_collection.objects.link(ob_light)
col_collection.objects.link(ob_camera)
col_collection.objects.link(ob_icosphere)
col_collection.objects.link(ob_small_icosphere)
col_collection.objects.link(ob_plane)
col_collection.objects.link(ob_x)

# ---- scene / render settings (as saved in the file)
scene.camera = ob_camera
scene.frame_start = 1; scene.frame_end = 250; scene.frame_set(43)
scene.render.engine = 'BLENDER_EEVEE_NEXT'
scene.cycles.sampling_pattern = 'TABULATED_SOBOL'
scene.cycles.use_light_tree = False
scene.view_settings.view_transform = 'Filmic'
bpy.context.view_layer.update()
